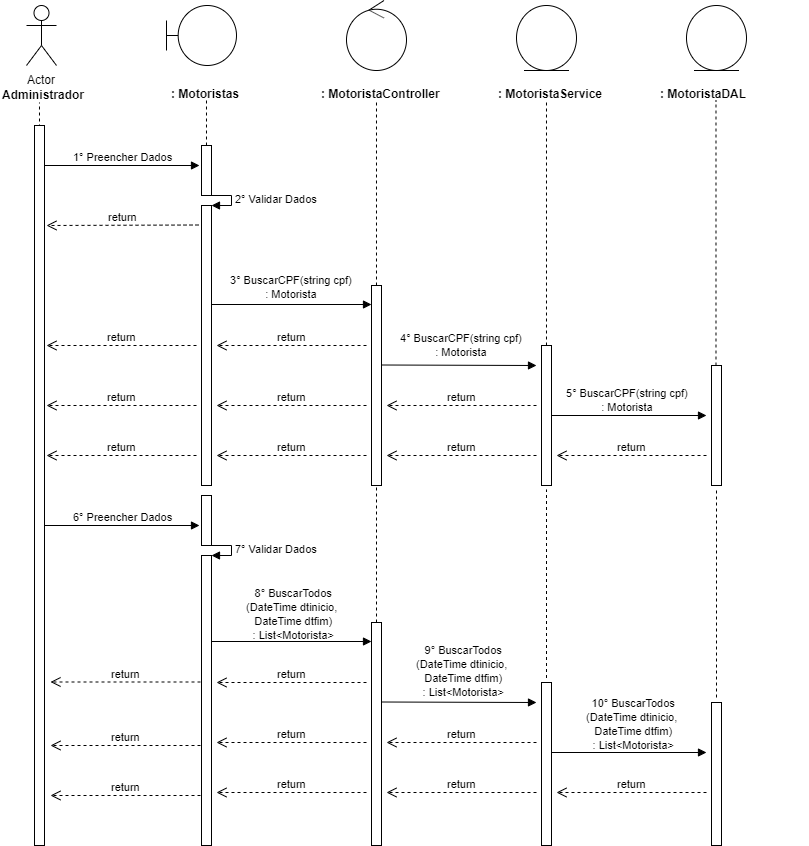

The diagram above was exported from draw.io. Its source (the exported page's mxGraphModel, read from the mxfile embedded in the PNG):
<mxGraphModel dx="984" dy="349" grid="1" gridSize="10" guides="1" tooltips="1" connect="1" arrows="1" fold="1" page="1" pageScale="1" pageWidth="827" pageHeight="1169" math="0" shadow="0">
  <root>
    <mxCell id="0" />
    <mxCell id="1" parent="0" />
    <mxCell id="0rl8sCd2smoYntP0GRUY-1" value="Actor" style="shape=umlActor;verticalLabelPosition=bottom;labelBackgroundColor=#ffffff;verticalAlign=top;html=1;" parent="1" vertex="1">
      <mxGeometry x="120" y="40" width="30" height="60" as="geometry" />
    </mxCell>
    <mxCell id="0rl8sCd2smoYntP0GRUY-3" value="&lt;b&gt;Administrador&lt;/b&gt;" style="text;html=1;resizable=0;points=[];autosize=1;align=left;verticalAlign=top;spacingTop=-4;" parent="1" vertex="1">
      <mxGeometry x="94" y="120" width="100" height="20" as="geometry" />
    </mxCell>
    <mxCell id="0rl8sCd2smoYntP0GRUY-4" value="" style="endArrow=none;dashed=1;html=1;entryX=0.511;entryY=1.25;entryDx=0;entryDy=0;entryPerimeter=0;" parent="1" edge="1">
      <mxGeometry width="50" height="50" relative="1" as="geometry">
        <mxPoint x="133" y="480" as="sourcePoint" />
        <mxPoint x="132.99" y="137" as="targetPoint" />
      </mxGeometry>
    </mxCell>
    <mxCell id="0rl8sCd2smoYntP0GRUY-8" value="" style="shape=umlBoundary;whiteSpace=wrap;html=1;" parent="1" vertex="1">
      <mxGeometry x="260" y="40" width="70" height="60" as="geometry" />
    </mxCell>
    <mxCell id="0rl8sCd2smoYntP0GRUY-11" value="&lt;b&gt;: Motoristas&lt;/b&gt;" style="text;html=1;" parent="1" vertex="1">
      <mxGeometry x="263" y="115" width="150" height="30" as="geometry" />
    </mxCell>
    <mxCell id="0rl8sCd2smoYntP0GRUY-12" value="" style="endArrow=none;dashed=1;html=1;entryX=0.511;entryY=1.25;entryDx=0;entryDy=0;entryPerimeter=0;" parent="1" source="0rl8sCd2smoYntP0GRUY-24" edge="1">
      <mxGeometry width="50" height="50" relative="1" as="geometry">
        <mxPoint x="300" y="480" as="sourcePoint" />
        <mxPoint x="299.99" y="135" as="targetPoint" />
      </mxGeometry>
    </mxCell>
    <mxCell id="0rl8sCd2smoYntP0GRUY-13" value="" style="ellipse;shape=umlControl;whiteSpace=wrap;html=1;" parent="1" vertex="1">
      <mxGeometry x="440" y="35" width="60" height="70" as="geometry" />
    </mxCell>
    <mxCell id="0rl8sCd2smoYntP0GRUY-14" value="&lt;b&gt;:&amp;nbsp;&lt;/b&gt;&lt;b&gt;Motorista&lt;/b&gt;&lt;b&gt;Controller&lt;/b&gt;" style="text;html=1;" parent="1" vertex="1">
      <mxGeometry x="413" y="115" width="150" height="30" as="geometry" />
    </mxCell>
    <mxCell id="0rl8sCd2smoYntP0GRUY-15" value="" style="endArrow=none;dashed=1;html=1;entryX=0.511;entryY=1.25;entryDx=0;entryDy=0;entryPerimeter=0;" parent="1" source="0rl8sCd2smoYntP0GRUY-33" edge="1">
      <mxGeometry width="50" height="50" relative="1" as="geometry">
        <mxPoint x="470" y="480" as="sourcePoint" />
        <mxPoint x="469.99" y="135" as="targetPoint" />
      </mxGeometry>
    </mxCell>
    <mxCell id="0rl8sCd2smoYntP0GRUY-16" value="" style="ellipse;shape=umlEntity;whiteSpace=wrap;html=1;" parent="1" vertex="1">
      <mxGeometry x="610" y="40" width="60" height="65" as="geometry" />
    </mxCell>
    <mxCell id="0rl8sCd2smoYntP0GRUY-17" value="&lt;b&gt;:&amp;nbsp;&lt;/b&gt;&lt;b&gt;Motorista&lt;/b&gt;&lt;b&gt;Service&lt;/b&gt;" style="text;html=1;" parent="1" vertex="1">
      <mxGeometry x="590" y="115" width="150" height="30" as="geometry" />
    </mxCell>
    <mxCell id="0rl8sCd2smoYntP0GRUY-18" value="" style="ellipse;shape=umlEntity;whiteSpace=wrap;html=1;" parent="1" vertex="1">
      <mxGeometry x="780" y="40" width="60" height="65" as="geometry" />
    </mxCell>
    <mxCell id="0rl8sCd2smoYntP0GRUY-19" value="&lt;b&gt;:&amp;nbsp;&lt;/b&gt;&lt;b&gt;Motorista&lt;/b&gt;&lt;b&gt;DAL&lt;/b&gt;" style="text;html=1;" parent="1" vertex="1">
      <mxGeometry x="752" y="115" width="150" height="30" as="geometry" />
    </mxCell>
    <mxCell id="0rl8sCd2smoYntP0GRUY-20" value="" style="endArrow=none;dashed=1;html=1;entryX=0.511;entryY=1.25;entryDx=0;entryDy=0;entryPerimeter=0;" parent="1" source="0rl8sCd2smoYntP0GRUY-40" edge="1">
      <mxGeometry width="50" height="50" relative="1" as="geometry">
        <mxPoint x="640" y="479" as="sourcePoint" />
        <mxPoint x="639.99" y="134" as="targetPoint" />
      </mxGeometry>
    </mxCell>
    <mxCell id="0rl8sCd2smoYntP0GRUY-21" value="" style="endArrow=none;dashed=1;html=1;entryX=0.511;entryY=1.25;entryDx=0;entryDy=0;entryPerimeter=0;" parent="1" source="0rl8sCd2smoYntP0GRUY-45" edge="1">
      <mxGeometry width="50" height="50" relative="1" as="geometry">
        <mxPoint x="809.5" y="480" as="sourcePoint" />
        <mxPoint x="809.49" y="135" as="targetPoint" />
      </mxGeometry>
    </mxCell>
    <mxCell id="0rl8sCd2smoYntP0GRUY-22" value="1° Preencher Dados" style="html=1;verticalAlign=bottom;endArrow=block;" parent="1" source="0rl8sCd2smoYntP0GRUY-37" edge="1">
      <mxGeometry width="80" relative="1" as="geometry">
        <mxPoint x="133" y="200" as="sourcePoint" />
        <mxPoint x="293" y="200" as="targetPoint" />
        <mxPoint as="offset" />
      </mxGeometry>
    </mxCell>
    <mxCell id="0rl8sCd2smoYntP0GRUY-24" value="" style="html=1;points=[];perimeter=orthogonalPerimeter;" parent="1" vertex="1">
      <mxGeometry x="295" y="180" width="10" height="50" as="geometry" />
    </mxCell>
    <mxCell id="0rl8sCd2smoYntP0GRUY-25" value="" style="endArrow=none;dashed=1;html=1;entryX=0.511;entryY=1.25;entryDx=0;entryDy=0;entryPerimeter=0;" parent="1" source="0rl8sCd2smoYntP0GRUY-26" target="0rl8sCd2smoYntP0GRUY-24" edge="1">
      <mxGeometry width="50" height="50" relative="1" as="geometry">
        <mxPoint x="300" y="480" as="sourcePoint" />
        <mxPoint x="299.99" y="135" as="targetPoint" />
      </mxGeometry>
    </mxCell>
    <mxCell id="0rl8sCd2smoYntP0GRUY-27" value="2° Validar Dados" style="edgeStyle=orthogonalEdgeStyle;html=1;align=left;spacingLeft=2;endArrow=block;rounded=0;entryX=1;entryY=0;" parent="1" target="0rl8sCd2smoYntP0GRUY-26" edge="1">
      <mxGeometry relative="1" as="geometry">
        <mxPoint x="300" y="230" as="sourcePoint" />
        <Array as="points">
          <mxPoint x="325" y="230" />
        </Array>
      </mxGeometry>
    </mxCell>
    <mxCell id="0rl8sCd2smoYntP0GRUY-26" value="" style="html=1;points=[];perimeter=orthogonalPerimeter;" parent="1" vertex="1">
      <mxGeometry x="295" y="240" width="10" height="280" as="geometry" />
    </mxCell>
    <mxCell id="0rl8sCd2smoYntP0GRUY-29" value="return" style="html=1;verticalAlign=bottom;endArrow=open;dashed=1;endSize=8;" parent="1" edge="1">
      <mxGeometry relative="1" as="geometry">
        <mxPoint x="292" y="259.5" as="sourcePoint" />
        <mxPoint x="140" y="260" as="targetPoint" />
      </mxGeometry>
    </mxCell>
    <mxCell id="0rl8sCd2smoYntP0GRUY-30" value="" style="html=1;verticalAlign=bottom;endArrow=block;" parent="1" edge="1">
      <mxGeometry width="80" relative="1" as="geometry">
        <mxPoint x="305" y="339" as="sourcePoint" />
        <mxPoint x="465" y="339" as="targetPoint" />
      </mxGeometry>
    </mxCell>
    <mxCell id="0rl8sCd2smoYntP0GRUY-31" value="&lt;div&gt;&lt;/div&gt;&lt;span style=&quot;font-size: 11px ; background-color: rgb(255 , 255 , 255)&quot;&gt;3°&amp;nbsp;&lt;/span&gt;&lt;span style=&quot;font-size: 11px&quot;&gt;BuscarCPF(string cpf)&lt;br&gt;: Motorista&lt;br&gt;&lt;/span&gt;" style="text;html=1;resizable=0;points=[];autosize=1;align=center;verticalAlign=top;spacingTop=-4;" parent="1" vertex="1">
      <mxGeometry x="315" y="305" width="140" height="30" as="geometry" />
    </mxCell>
    <mxCell id="0rl8sCd2smoYntP0GRUY-33" value="" style="html=1;points=[];perimeter=orthogonalPerimeter;" parent="1" vertex="1">
      <mxGeometry x="465" y="320" width="10" height="200" as="geometry" />
    </mxCell>
    <mxCell id="0rl8sCd2smoYntP0GRUY-35" value="return" style="html=1;verticalAlign=bottom;endArrow=open;dashed=1;endSize=8;" parent="1" edge="1">
      <mxGeometry relative="1" as="geometry">
        <mxPoint x="460" y="380" as="sourcePoint" />
        <mxPoint x="310" y="380" as="targetPoint" />
      </mxGeometry>
    </mxCell>
    <mxCell id="0rl8sCd2smoYntP0GRUY-36" value="return" style="html=1;verticalAlign=bottom;endArrow=open;dashed=1;endSize=8;" parent="1" edge="1">
      <mxGeometry relative="1" as="geometry">
        <mxPoint x="290" y="380" as="sourcePoint" />
        <mxPoint x="140" y="380" as="targetPoint" />
      </mxGeometry>
    </mxCell>
    <mxCell id="0rl8sCd2smoYntP0GRUY-37" value="" style="html=1;points=[];perimeter=orthogonalPerimeter;" parent="1" vertex="1">
      <mxGeometry x="128" y="160" width="10" height="720" as="geometry" />
    </mxCell>
    <mxCell id="0rl8sCd2smoYntP0GRUY-39" value="" style="html=1;verticalAlign=bottom;endArrow=block;" parent="1" edge="1">
      <mxGeometry width="80" relative="1" as="geometry">
        <mxPoint x="475" y="399.5" as="sourcePoint" />
        <mxPoint x="630" y="400" as="targetPoint" />
      </mxGeometry>
    </mxCell>
    <mxCell id="0rl8sCd2smoYntP0GRUY-40" value="" style="html=1;points=[];perimeter=orthogonalPerimeter;" parent="1" vertex="1">
      <mxGeometry x="635" y="380" width="10" height="140" as="geometry" />
    </mxCell>
    <mxCell id="0rl8sCd2smoYntP0GRUY-42" value="return" style="html=1;verticalAlign=bottom;endArrow=open;dashed=1;endSize=8;" parent="1" edge="1">
      <mxGeometry relative="1" as="geometry">
        <mxPoint x="630" y="440" as="sourcePoint" />
        <mxPoint x="480" y="440" as="targetPoint" />
      </mxGeometry>
    </mxCell>
    <mxCell id="0rl8sCd2smoYntP0GRUY-43" value="return" style="html=1;verticalAlign=bottom;endArrow=open;dashed=1;endSize=8;" parent="1" edge="1">
      <mxGeometry relative="1" as="geometry">
        <mxPoint x="460" y="440" as="sourcePoint" />
        <mxPoint x="310" y="440" as="targetPoint" />
      </mxGeometry>
    </mxCell>
    <mxCell id="0rl8sCd2smoYntP0GRUY-44" value="return" style="html=1;verticalAlign=bottom;endArrow=open;dashed=1;endSize=8;" parent="1" edge="1">
      <mxGeometry relative="1" as="geometry">
        <mxPoint x="290" y="440" as="sourcePoint" />
        <mxPoint x="140" y="440" as="targetPoint" />
      </mxGeometry>
    </mxCell>
    <mxCell id="0rl8sCd2smoYntP0GRUY-45" value="" style="html=1;points=[];perimeter=orthogonalPerimeter;" parent="1" vertex="1">
      <mxGeometry x="805" y="400" width="10" height="120" as="geometry" />
    </mxCell>
    <mxCell id="0rl8sCd2smoYntP0GRUY-48" value="&lt;span style=&quot;color: rgba(0 , 0 , 0 , 0) ; font-family: monospace ; font-size: 0px&quot;&gt;%3CmxGraphModel%3E%3Croot%3E%3CmxCell%20id%3D%220%22%2F%3E%3CmxCell%20id%3D%221%22%20parent%3D%220%22%2F%3E%3CmxCell%20id%3D%222%22%20value%3D%22%26lt%3Bdiv%26gt%3B%26lt%3B%2Fdiv%26gt%3B%26lt%3Bspan%20style%3D%26quot%3Bfont-size%3A%2011px%20%3B%20background-color%3A%20rgb(255%20%2C%20255%20%2C%20255)%26quot%3B%26gt%3B3%C2%B0%26amp%3Bnbsp%3B%26lt%3B%2Fspan%26gt%3B%26lt%3Bspan%20style%3D%26quot%3Bfont-size%3A%2011px%26quot%3B%26gt%3BBuscarCPF(string%20cpf)%26lt%3Bbr%26gt%3B%26lt%3B%2Fspan%26gt%3B%3A%20Cliente%22%20style%3D%22text%3Bhtml%3D1%3Bresizable%3D0%3Bpoints%3D%5B%5D%3Bautosize%3D1%3Balign%3Dcenter%3BverticalAlign%3Dtop%3BspacingTop%3D-4%3B%22%20vertex%3D%221%22%20parent%3D%221%22%3E%3CmxGeometry%20x%3D%22315%22%20y%3D%22305%22%20width%3D%22140%22%20height%3D%2230%22%20as%3D%22geometry%22%2F%3E%3C%2FmxCell%3E%3C%2Froot%3E%3C%2FmxGraphModel%3E&lt;/span&gt;" style="text;html=1;resizable=0;points=[];autosize=1;align=center;verticalAlign=top;spacingTop=-4;" parent="1" vertex="1">
      <mxGeometry x="712" y="378" width="20" height="20" as="geometry" />
    </mxCell>
    <mxCell id="0rl8sCd2smoYntP0GRUY-49" value="" style="html=1;verticalAlign=bottom;endArrow=block;" parent="1" edge="1">
      <mxGeometry width="80" relative="1" as="geometry">
        <mxPoint x="645" y="450" as="sourcePoint" />
        <mxPoint x="800" y="450" as="targetPoint" />
      </mxGeometry>
    </mxCell>
    <mxCell id="0rl8sCd2smoYntP0GRUY-50" value="return" style="html=1;verticalAlign=bottom;endArrow=open;dashed=1;endSize=8;" parent="1" edge="1">
      <mxGeometry relative="1" as="geometry">
        <mxPoint x="800" y="490" as="sourcePoint" />
        <mxPoint x="650" y="490" as="targetPoint" />
      </mxGeometry>
    </mxCell>
    <mxCell id="0rl8sCd2smoYntP0GRUY-51" value="return" style="html=1;verticalAlign=bottom;endArrow=open;dashed=1;endSize=8;" parent="1" edge="1">
      <mxGeometry relative="1" as="geometry">
        <mxPoint x="630" y="490" as="sourcePoint" />
        <mxPoint x="480" y="490" as="targetPoint" />
      </mxGeometry>
    </mxCell>
    <mxCell id="0rl8sCd2smoYntP0GRUY-52" value="return" style="html=1;verticalAlign=bottom;endArrow=open;dashed=1;endSize=8;" parent="1" edge="1">
      <mxGeometry relative="1" as="geometry">
        <mxPoint x="460" y="490" as="sourcePoint" />
        <mxPoint x="310" y="490" as="targetPoint" />
      </mxGeometry>
    </mxCell>
    <mxCell id="0rl8sCd2smoYntP0GRUY-53" value="return" style="html=1;verticalAlign=bottom;endArrow=open;dashed=1;endSize=8;" parent="1" edge="1">
      <mxGeometry relative="1" as="geometry">
        <mxPoint x="290" y="490" as="sourcePoint" />
        <mxPoint x="140" y="490" as="targetPoint" />
      </mxGeometry>
    </mxCell>
    <mxCell id="S4kyUhtrnIoQauVXg2KH-1" value="6° Preencher Dados" style="html=1;verticalAlign=bottom;endArrow=block;" parent="1" edge="1">
      <mxGeometry width="80" relative="1" as="geometry">
        <mxPoint x="138" y="560" as="sourcePoint" />
        <mxPoint x="293" y="560" as="targetPoint" />
        <mxPoint as="offset" />
      </mxGeometry>
    </mxCell>
    <mxCell id="S4kyUhtrnIoQauVXg2KH-3" value="" style="html=1;points=[];perimeter=orthogonalPerimeter;" parent="1" vertex="1">
      <mxGeometry x="295" y="530" width="10" height="50" as="geometry" />
    </mxCell>
    <mxCell id="S4kyUhtrnIoQauVXg2KH-4" value="7° Validar Dados" style="edgeStyle=orthogonalEdgeStyle;html=1;align=left;spacingLeft=2;endArrow=block;rounded=0;entryX=1;entryY=0;" parent="1" edge="1">
      <mxGeometry relative="1" as="geometry">
        <mxPoint x="300" y="580" as="sourcePoint" />
        <Array as="points">
          <mxPoint x="325" y="580" />
        </Array>
        <mxPoint x="305" y="590" as="targetPoint" />
      </mxGeometry>
    </mxCell>
    <mxCell id="S4kyUhtrnIoQauVXg2KH-5" value="" style="html=1;points=[];perimeter=orthogonalPerimeter;" parent="1" vertex="1">
      <mxGeometry x="295" y="590" width="10" height="290" as="geometry" />
    </mxCell>
    <mxCell id="S4kyUhtrnIoQauVXg2KH-6" value="&lt;span style=&quot;font-size: 11px ; background-color: rgb(255 , 255 , 255)&quot;&gt;8°&amp;nbsp;&lt;/span&gt;&lt;span style=&quot;font-size: 11px&quot;&gt;BuscarTodos&lt;/span&gt;&lt;br&gt;&lt;span style=&quot;font-size: 11px&quot;&gt;(DateTime dtinicio, &lt;/span&gt;&lt;br&gt;&lt;span style=&quot;font-size: 11px&quot;&gt;DateTime dtfim)&lt;/span&gt;&lt;br&gt;&lt;span style=&quot;font-size: 11px&quot;&gt;: List&amp;lt;Motorista&amp;gt;&lt;/span&gt;&lt;br&gt;&lt;div&gt;&lt;/div&gt;" style="text;html=1;resizable=0;points=[];autosize=1;align=center;verticalAlign=top;spacingTop=-4;" parent="1" vertex="1">
      <mxGeometry x="330" y="618" width="110" height="60" as="geometry" />
    </mxCell>
    <mxCell id="S4kyUhtrnIoQauVXg2KH-21" value="" style="html=1;verticalAlign=bottom;endArrow=block;" parent="1" edge="1">
      <mxGeometry width="80" relative="1" as="geometry">
        <mxPoint x="305" y="676" as="sourcePoint" />
        <mxPoint x="465" y="676" as="targetPoint" />
      </mxGeometry>
    </mxCell>
    <mxCell id="S4kyUhtrnIoQauVXg2KH-22" value="" style="html=1;points=[];perimeter=orthogonalPerimeter;" parent="1" vertex="1">
      <mxGeometry x="465" y="657" width="10" height="223" as="geometry" />
    </mxCell>
    <mxCell id="S4kyUhtrnIoQauVXg2KH-23" value="return" style="html=1;verticalAlign=bottom;endArrow=open;dashed=1;endSize=8;" parent="1" edge="1">
      <mxGeometry relative="1" as="geometry">
        <mxPoint x="460" y="717" as="sourcePoint" />
        <mxPoint x="310" y="717" as="targetPoint" />
      </mxGeometry>
    </mxCell>
    <mxCell id="S4kyUhtrnIoQauVXg2KH-25" value="" style="html=1;verticalAlign=bottom;endArrow=block;" parent="1" edge="1">
      <mxGeometry width="80" relative="1" as="geometry">
        <mxPoint x="475" y="736.5" as="sourcePoint" />
        <mxPoint x="630" y="737" as="targetPoint" />
      </mxGeometry>
    </mxCell>
    <mxCell id="S4kyUhtrnIoQauVXg2KH-26" value="" style="html=1;points=[];perimeter=orthogonalPerimeter;" parent="1" vertex="1">
      <mxGeometry x="635" y="717" width="10" height="163" as="geometry" />
    </mxCell>
    <mxCell id="S4kyUhtrnIoQauVXg2KH-27" value="return" style="html=1;verticalAlign=bottom;endArrow=open;dashed=1;endSize=8;" parent="1" edge="1">
      <mxGeometry relative="1" as="geometry">
        <mxPoint x="630" y="777" as="sourcePoint" />
        <mxPoint x="480" y="777" as="targetPoint" />
      </mxGeometry>
    </mxCell>
    <mxCell id="S4kyUhtrnIoQauVXg2KH-28" value="return" style="html=1;verticalAlign=bottom;endArrow=open;dashed=1;endSize=8;" parent="1" edge="1">
      <mxGeometry relative="1" as="geometry">
        <mxPoint x="460" y="777" as="sourcePoint" />
        <mxPoint x="310" y="777" as="targetPoint" />
      </mxGeometry>
    </mxCell>
    <mxCell id="S4kyUhtrnIoQauVXg2KH-29" value="" style="html=1;points=[];perimeter=orthogonalPerimeter;" parent="1" vertex="1">
      <mxGeometry x="805" y="737" width="10" height="143" as="geometry" />
    </mxCell>
    <mxCell id="S4kyUhtrnIoQauVXg2KH-31" value="" style="html=1;verticalAlign=bottom;endArrow=block;" parent="1" edge="1">
      <mxGeometry width="80" relative="1" as="geometry">
        <mxPoint x="645" y="787" as="sourcePoint" />
        <mxPoint x="800" y="787" as="targetPoint" />
      </mxGeometry>
    </mxCell>
    <mxCell id="S4kyUhtrnIoQauVXg2KH-32" value="return" style="html=1;verticalAlign=bottom;endArrow=open;dashed=1;endSize=8;" parent="1" edge="1">
      <mxGeometry relative="1" as="geometry">
        <mxPoint x="800" y="827" as="sourcePoint" />
        <mxPoint x="650" y="827" as="targetPoint" />
      </mxGeometry>
    </mxCell>
    <mxCell id="S4kyUhtrnIoQauVXg2KH-33" value="return" style="html=1;verticalAlign=bottom;endArrow=open;dashed=1;endSize=8;" parent="1" edge="1">
      <mxGeometry relative="1" as="geometry">
        <mxPoint x="630" y="827" as="sourcePoint" />
        <mxPoint x="480" y="827" as="targetPoint" />
      </mxGeometry>
    </mxCell>
    <mxCell id="S4kyUhtrnIoQauVXg2KH-34" value="return" style="html=1;verticalAlign=bottom;endArrow=open;dashed=1;endSize=8;" parent="1" edge="1">
      <mxGeometry relative="1" as="geometry">
        <mxPoint x="460" y="827" as="sourcePoint" />
        <mxPoint x="310" y="827" as="targetPoint" />
      </mxGeometry>
    </mxCell>
    <mxCell id="S4kyUhtrnIoQauVXg2KH-38" value="return" style="html=1;verticalAlign=bottom;endArrow=open;dashed=1;endSize=8;" parent="1" edge="1">
      <mxGeometry relative="1" as="geometry">
        <mxPoint x="294" y="716.5" as="sourcePoint" />
        <mxPoint x="144" y="716.5" as="targetPoint" />
      </mxGeometry>
    </mxCell>
    <mxCell id="S4kyUhtrnIoQauVXg2KH-39" value="return" style="html=1;verticalAlign=bottom;endArrow=open;dashed=1;endSize=8;" parent="1" edge="1">
      <mxGeometry relative="1" as="geometry">
        <mxPoint x="294" y="780" as="sourcePoint" />
        <mxPoint x="144" y="780" as="targetPoint" />
      </mxGeometry>
    </mxCell>
    <mxCell id="S4kyUhtrnIoQauVXg2KH-40" value="return" style="html=1;verticalAlign=bottom;endArrow=open;dashed=1;endSize=8;" parent="1" edge="1">
      <mxGeometry relative="1" as="geometry">
        <mxPoint x="294" y="830" as="sourcePoint" />
        <mxPoint x="144" y="830" as="targetPoint" />
      </mxGeometry>
    </mxCell>
    <mxCell id="S4kyUhtrnIoQauVXg2KH-41" value="" style="endArrow=none;dashed=1;html=1;" parent="1" source="S4kyUhtrnIoQauVXg2KH-22" edge="1">
      <mxGeometry width="50" height="50" relative="1" as="geometry">
        <mxPoint x="470" y="600" as="sourcePoint" />
        <mxPoint x="470" y="520" as="targetPoint" />
      </mxGeometry>
    </mxCell>
    <mxCell id="S4kyUhtrnIoQauVXg2KH-42" value="" style="endArrow=none;dashed=1;html=1;" parent="1" edge="1">
      <mxGeometry width="50" height="50" relative="1" as="geometry">
        <mxPoint x="640" y="712.5" as="sourcePoint" />
        <mxPoint x="640" y="524" as="targetPoint" />
      </mxGeometry>
    </mxCell>
    <mxCell id="S4kyUhtrnIoQauVXg2KH-43" value="" style="endArrow=none;dashed=1;html=1;" parent="1" edge="1">
      <mxGeometry width="50" height="50" relative="1" as="geometry">
        <mxPoint x="810" y="732" as="sourcePoint" />
        <mxPoint x="810" y="523.5" as="targetPoint" />
      </mxGeometry>
    </mxCell>
    <mxCell id="hW2WjeyCSVFAq0tHhkj9-2" value="&lt;div&gt;&lt;/div&gt;&lt;span style=&quot;font-size: 11px ; background-color: rgb(255 , 255 , 255)&quot;&gt;4°&amp;nbsp;&lt;/span&gt;&lt;span style=&quot;font-size: 11px&quot;&gt;BuscarCPF(string cpf)&lt;/span&gt;&lt;br style=&quot;font-size: 11px&quot;&gt;&lt;span style=&quot;font-size: 11px&quot;&gt;: Motorista&lt;/span&gt;" style="text;html=1;resizable=0;points=[];autosize=1;align=center;verticalAlign=top;spacingTop=-4;" parent="1" vertex="1">
      <mxGeometry x="485" y="363" width="140" height="30" as="geometry" />
    </mxCell>
    <mxCell id="hW2WjeyCSVFAq0tHhkj9-3" value="&lt;div&gt;&lt;/div&gt;&lt;span style=&quot;font-size: 11px ; background-color: rgb(255 , 255 , 255)&quot;&gt;5°&amp;nbsp;&lt;/span&gt;&lt;span style=&quot;font-size: 11px&quot;&gt;BuscarCPF(string cpf)&lt;/span&gt;&lt;br style=&quot;font-size: 11px&quot;&gt;&lt;span style=&quot;font-size: 11px&quot;&gt;: Motorista&lt;/span&gt;" style="text;html=1;resizable=0;points=[];autosize=1;align=center;verticalAlign=top;spacingTop=-4;" parent="1" vertex="1">
      <mxGeometry x="651" y="418" width="140" height="30" as="geometry" />
    </mxCell>
    <mxCell id="hW2WjeyCSVFAq0tHhkj9-4" value="&lt;span style=&quot;font-size: 11px ; background-color: rgb(255 , 255 , 255)&quot;&gt;9°&amp;nbsp;&lt;/span&gt;&lt;span style=&quot;font-size: 11px&quot;&gt;BuscarTodos&lt;/span&gt;&lt;br&gt;&lt;span style=&quot;font-size: 11px&quot;&gt;(DateTime dtinicio, &lt;/span&gt;&lt;br&gt;&lt;span style=&quot;font-size: 11px&quot;&gt;DateTime dtfim)&lt;/span&gt;&lt;br&gt;&lt;span style=&quot;font-size: 11px&quot;&gt;: List&amp;lt;Motorista&amp;gt;&lt;/span&gt;&lt;br&gt;&lt;div&gt;&lt;/div&gt;" style="text;html=1;resizable=0;points=[];autosize=1;align=center;verticalAlign=top;spacingTop=-4;" parent="1" vertex="1">
      <mxGeometry x="500" y="675" width="110" height="60" as="geometry" />
    </mxCell>
    <mxCell id="hW2WjeyCSVFAq0tHhkj9-7" value="&lt;span style=&quot;font-size: 11px ; background-color: rgb(255 , 255 , 255)&quot;&gt;10°&amp;nbsp;&lt;/span&gt;&lt;span style=&quot;font-size: 11px&quot;&gt;BuscarTodos&lt;/span&gt;&lt;br&gt;&lt;span style=&quot;font-size: 11px&quot;&gt;(DateTime dtinicio, &lt;/span&gt;&lt;br&gt;&lt;span style=&quot;font-size: 11px&quot;&gt;DateTime dtfim)&lt;/span&gt;&lt;br&gt;&lt;span style=&quot;font-size: 11px&quot;&gt;: List&amp;lt;Motorista&amp;gt;&lt;/span&gt;&lt;br&gt;&lt;div&gt;&lt;/div&gt;" style="text;html=1;resizable=0;points=[];autosize=1;align=center;verticalAlign=top;spacingTop=-4;" parent="1" vertex="1">
      <mxGeometry x="670" y="728" width="110" height="60" as="geometry" />
    </mxCell>
  </root>
</mxGraphModel>